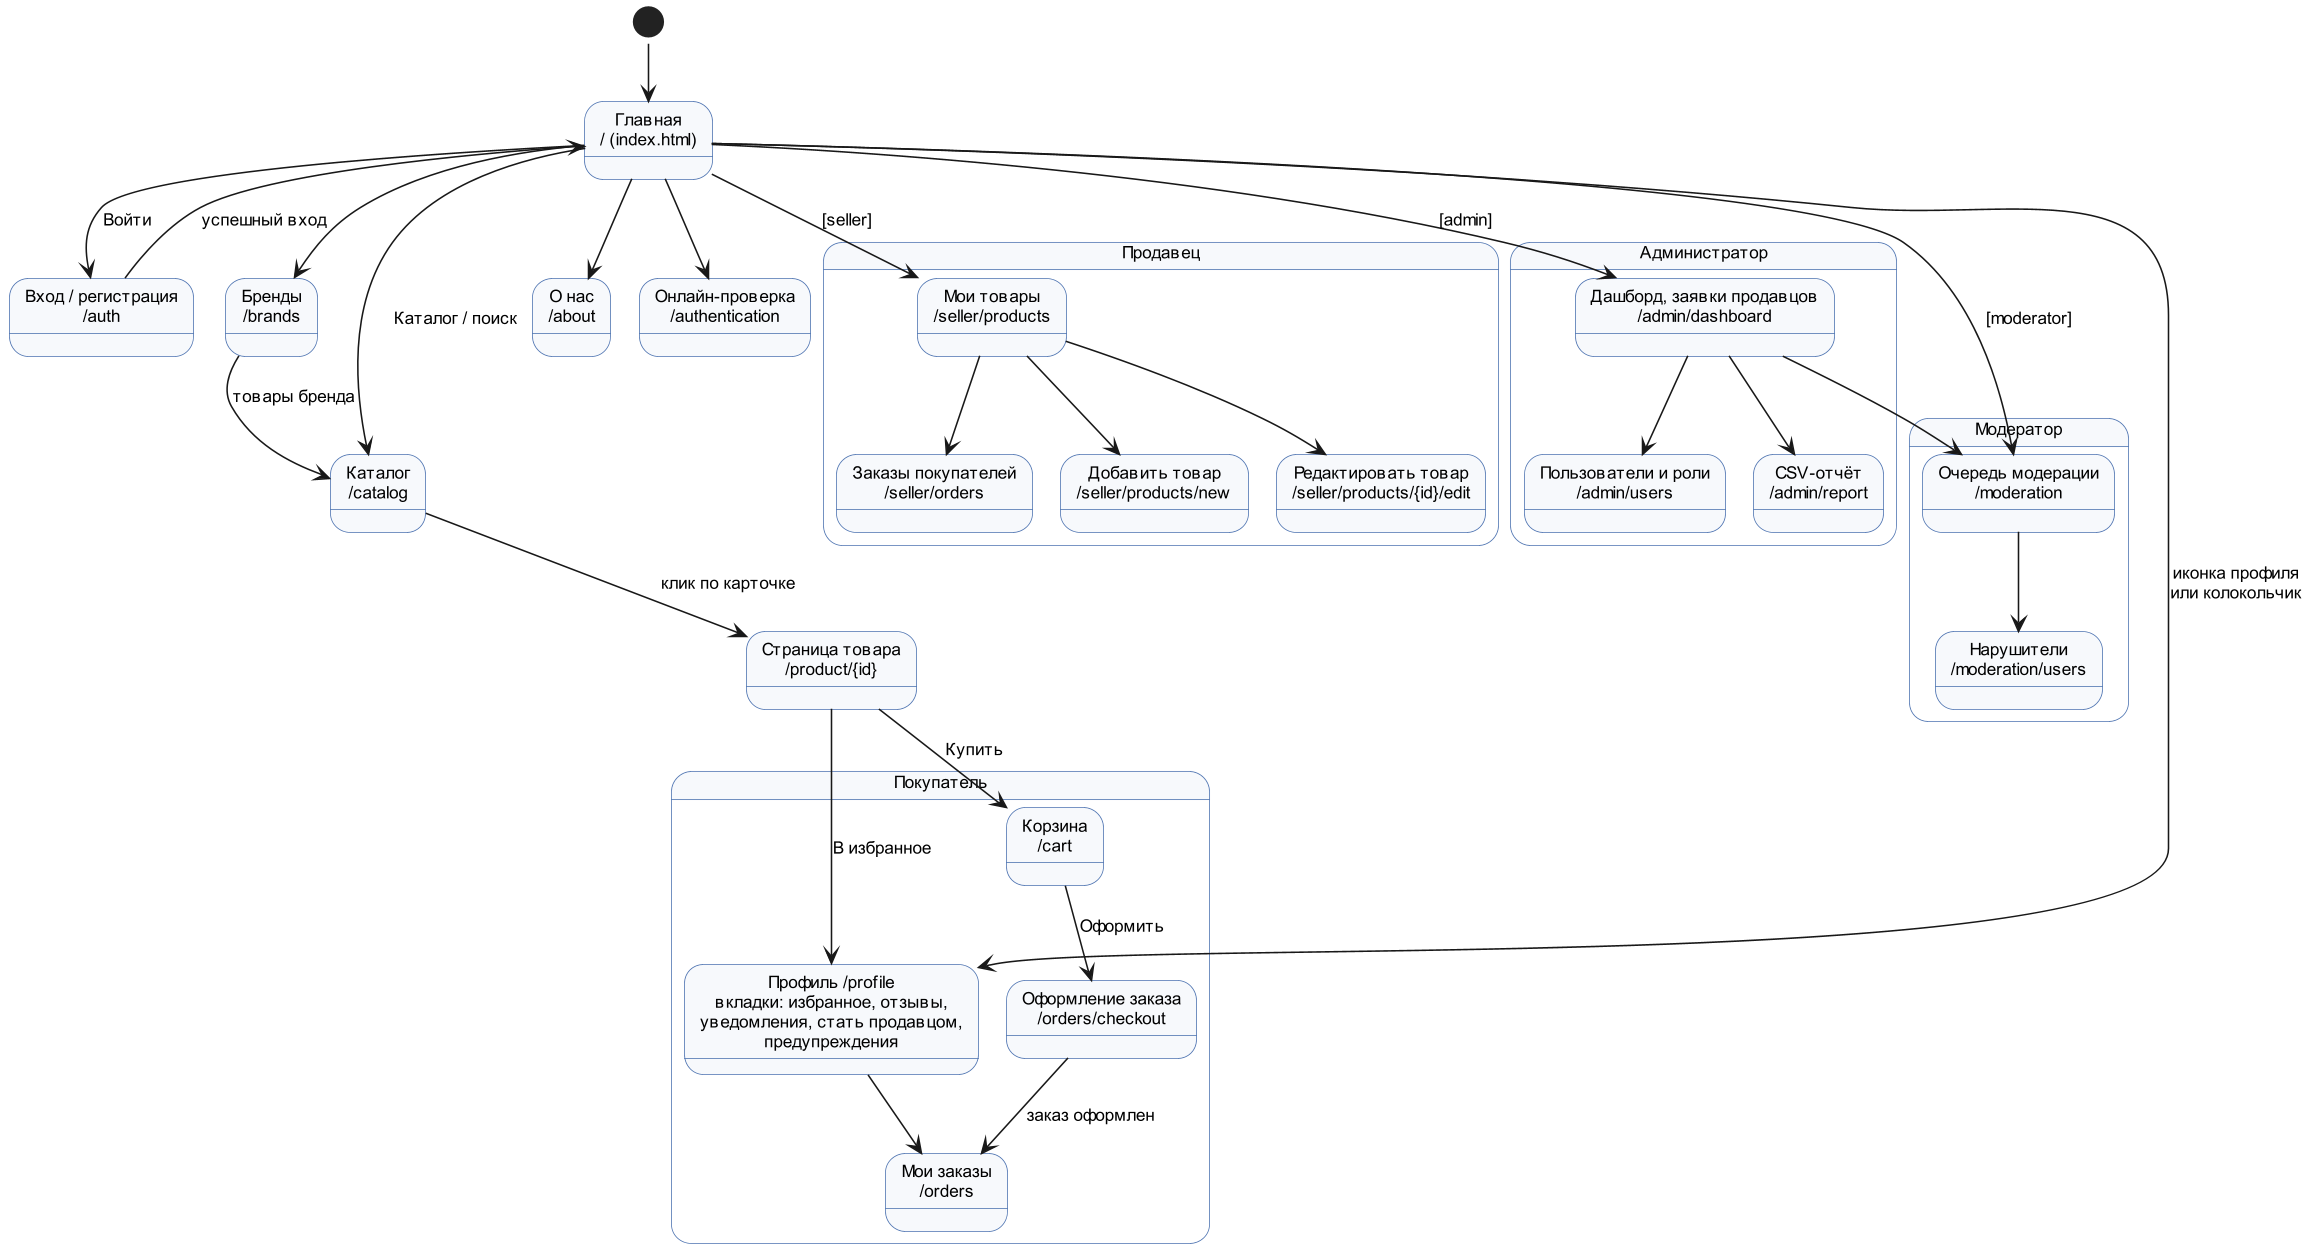

The diagram above was rendered by PlantUML. Its source (embedded in the PNG):
@startuml navigation
!pragma layout smetana
skinparam dpi 150
skinparam defaultFontName "Arial"
skinparam defaultFontSize 11
skinparam shadowing false
skinparam state {
  BackgroundColor #F7F9FC
  BorderColor #4C72B0
}

state "Главная\n/ (index.html)" as home
state "Вход / регистрация\n/auth" as auth
state "Каталог\n/catalog" as catalog
state "Страница товара\n/product/{id}" as product
state "Бренды\n/brands" as brands
state "О нас\n/about" as about
state "Онлайн-проверка\n/authentication" as authn

state "Покупатель" as buyer_group {
  state "Корзина\n/cart" as cart
  state "Оформление заказа\n/orders/checkout" as checkout
  state "Мои заказы\n/orders" as orders
  state "Профиль /profile\nвкладки: избранное, отзывы,\nуведомления, стать продавцом,\nпредупреждения" as profile
}

state "Продавец" as seller_group {
  state "Мои товары\n/seller/products" as my_products
  state "Добавить товар\n/seller/products/new" as add_product
  state "Редактировать товар\n/seller/products/{id}/edit" as edit_product
  state "Заказы покупателей\n/seller/orders" as seller_orders
}

state "Модератор" as mod_group {
  state "Очередь модерации\n/moderation" as moderation
  state "Нарушители\n/moderation/users" as mod_users
}

state "Администратор" as admin_group {
  state "Дашборд, заявки продавцов\n/admin/dashboard" as dashboard
  state "Пользователи и роли\n/admin/users" as user_list
  state "CSV-отчёт\n/admin/report" as report
}

[*] --> home
home --> auth : Войти
auth --> home : успешный вход
home --> catalog : Каталог / поиск
home --> brands
home --> about
home --> authn
brands --> catalog : товары бренда
catalog --> product : клик по карточке
product --> cart : Купить
product --> profile : В избранное
cart --> checkout : Оформить
checkout --> orders : заказ оформлен
home --> profile : иконка профиля\nили колокольчик
profile --> orders

home --> my_products : [seller]
my_products --> add_product
my_products --> edit_product
my_products --> seller_orders

home --> moderation : [moderator]
moderation --> mod_users

home --> dashboard : [admin]
dashboard --> user_list
dashboard --> report
dashboard --> moderation
@enduml